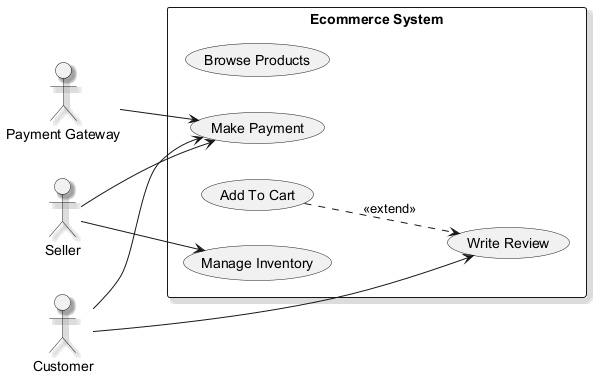

The diagram above was rendered by PlantUML. Its source (embedded in the PNG):
@startuml
skinparam monochrome true
skinparam shadowing true
left to right direction
actor "Seller" as S
actor "Customer" as C
actor "Payment Gateway" as PG
rectangle "Ecommerce System" {
  usecase "Browse Products" as UC_BrowseProducts
  usecase "Manage Inventory" as UC_ManageInventory
  usecase "Add To Cart" as UC_AddToCart
  usecase "Make Payment" as UC_MakePayment
  usecase "Write Review" as UC_WriteReview
}
S --> UC_ManageInventory
S --> UC_MakePayment
C --> UC_WriteReview
C --> UC_MakePayment
PG --> UC_MakePayment
UC_AddToCart ..> UC_WriteReview : <<extend>>
@enduml